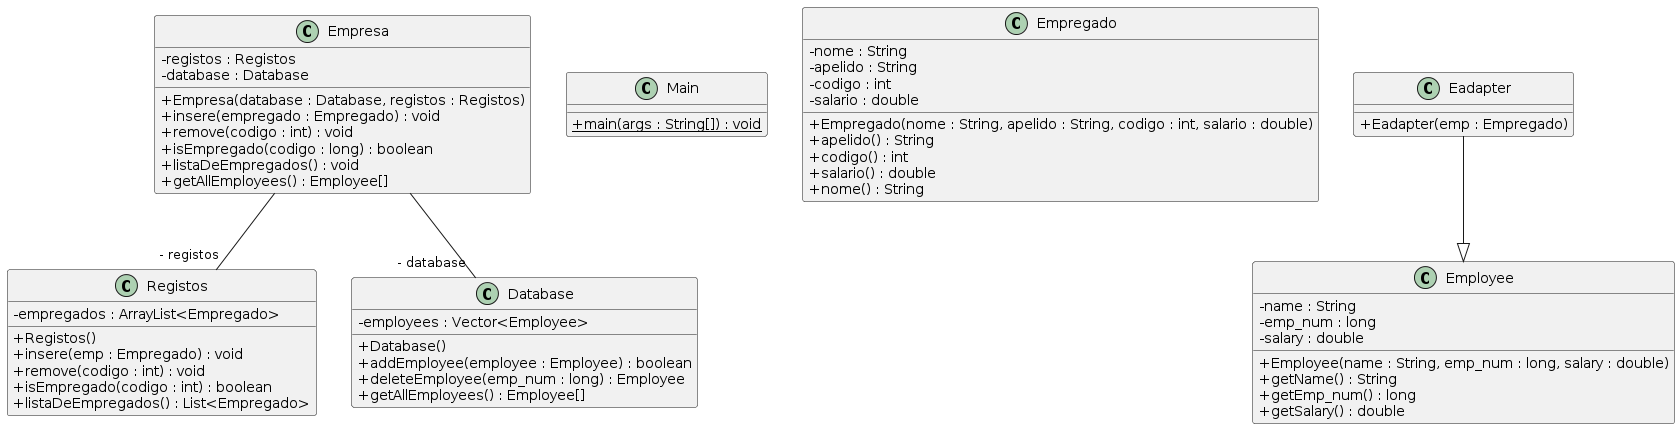

The diagram above was rendered by PlantUML. Its source (embedded in the PNG):
@startuml
skinparam classAttributeIconSize 0
class Empresa{
- registos : Registos
- database : Database
+ Empresa(database : Database, registos : Registos)
+ insere(empregado : Empregado) : void
+ remove(codigo : int) : void
+ isEmpregado(codigo : long) : boolean
+ listaDeEmpregados() : void
+ getAllEmployees() : Employee[]
}
class Main{
+ {static} main(args : String[]) : void
}
class Registos{
- empregados : ArrayList<Empregado>
+ Registos()
+ insere(emp : Empregado) : void
+ remove(codigo : int) : void
+ isEmpregado(codigo : int) : boolean
+ listaDeEmpregados() : List<Empregado>
}
class Empregado{
- nome : String
- apelido : String
- codigo : int
- salario : double
+ Empregado(nome : String, apelido : String, codigo : int, salario : double)
+ apelido() : String
+ codigo() : int
+ salario() : double
+ nome() : String
}
class Eadapter{
+ Eadapter(emp : Empregado)
}
Eadapter --|> Employee
class Employee{
- name : String
- emp_num : long
- salary : double
+ Employee(name : String, emp_num : long, salary : double)
+ getName() : String
+ getEmp_num() : long
+ getSalary() : double
}
class Database{
- employees : Vector<Employee>
+ Database()
+ addEmployee(employee : Employee) : boolean
+ deleteEmployee(emp_num : long) : Employee
+ getAllEmployees() : Employee[]
}
Empresa--"- registos" Registos
Empresa--"- database" Database
@enduml